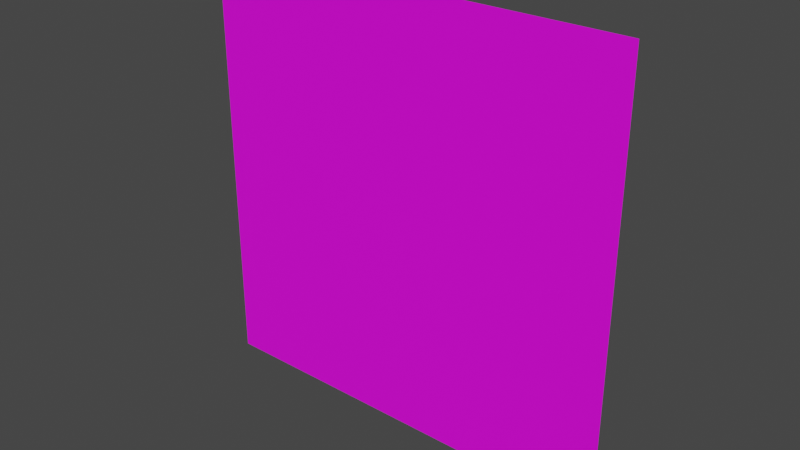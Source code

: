 # Source: CastlePlane.blend  (saved by Blender 3.3.6; exported with 4.5.12 LTS)
import bpy
from mathutils import Matrix  # noqa: F401  (used for matrix-valued properties, if any)

bpy.ops.wm.read_factory_settings(use_empty=True)
scene = bpy.context.scene
scene.name = 'Scene'

# ---- collections
col_collection = bpy.data.collections.new('Collection'); scene.collection.children.link(col_collection)

# ---- images (referenced by path relative to the original .blend; pixels are not part of the script)
import os
ASSET_DIR = os.environ.get("B2B_ASSET_DIR", "")  # directory of the original .blend (textures are referenced by path, not embedded)
HERE = os.path.dirname(os.path.abspath(__file__))  # packed textures are extracted next to this script under _unpacked/

def load_image(name, relpath, width, height, colorspace="sRGB"):
    """Load a texture the original file referenced (path relative to the .blend, or extracted next to this script)."""
    p = next((c for c in (os.path.join(HERE, relpath), os.path.join(ASSET_DIR, relpath)) if relpath and os.path.exists(c)), "")
    if p:
        img = bpy.data.images.load(p, check_existing=True)
        img.name = name
    else:  # same state as the original file: an image datablock whose file is absent (Cycles renders it pink)
        img = bpy.data.images.new(name, width, height)
        img.source = "FILE"
        img.filepath = "//" + (relpath or name)
    img.colorspace_settings.name = colorspace
    return img
img_castle_png = load_image('castle.png', 'castle.png', 1024, 1024, 'sRGB')

# ---- materials (node trees are filled in below, after node groups)
mat_material = bpy.data.materials.new('Material')
mat_material.alpha_threshold = 0.0
mat_material.use_transparent_shadow = False
mat_material.roughness = 0.5
mat_material.line_color = (0.0, 0.0, 0.0, 1.0)

# ---- material node trees
mat_material.use_nodes = True; mat_material.node_tree.nodes.clear()
_N = mat_material.node_tree.nodes; _L = mat_material.node_tree.links
n0 = _N.new('ShaderNodeOutputMaterial'); n0.name = 'Material Output'; n0.location = (300, 300)
n1 = _N.new('ShaderNodeBsdfPrincipled'); n1.name = 'Principled BSDF'; n1.location = (10, 300)
n1.distribution = 'GGX'
n1.subsurface_method = 'RANDOM_WALK_SKIN'
n1.inputs[3].default_value = 1.45
n1.inputs[27].default_value = (0.0, 0.0, 0.0, 1.0)
n1.inputs[28].default_value = 1.0
n2 = _N.new('ShaderNodeTexImage'); n2.name = 'Image Texture'; n2.location = (-280, 280)
n2.image = img_castle_png
_L.new(n1.outputs[0], n0.inputs[0])
_L.new(n2.outputs[0], n1.inputs[0])
n0.is_active_output = True

# ---- world
world_world = bpy.data.worlds.new('World'); scene.world = world_world
world_world.use_nodes = True; world_world.node_tree.nodes.clear()
_N = world_world.node_tree.nodes; _L = world_world.node_tree.links
n0 = _N.new('ShaderNodeOutputWorld'); n0.name = 'World Output'; n0.location = (300, 300)
n1 = _N.new('ShaderNodeBackground'); n1.name = 'Background'; n1.location = (10, 300)
n1.inputs[0].default_value = (0.05088, 0.05088, 0.05088, 1.0)
_L.new(n1.outputs[0], n0.inputs[0])
n0.is_active_output = True
world_world.color = (0.05088, 0.05088, 0.05088)
world_world.use_sun_shadow = False
world_world.sun_shadow_jitter_overblur = 0.0

# ---- meshes
me_plane = bpy.data.meshes.new('Plane')
me_plane.from_pydata([(-0.5, 0.0, -2.186e-08), (0.5, 0.0, -2.186e-08), (-0.5, 1.0, -2.186e-08), (0.5, 1.0, -2.186e-08), (-0.01358, 0.0, -2.186e-08), (-0.01243, 0.08063, -2.186e-08), (0.02326, 0.08063, -2.186e-08), (0.06421, 0.08011, -2.186e-08), (0.06511, 0.1189, -2.186e-08), (0.06177, 0.1564, -2.186e-08), (0.04508, 0.1666, -2.186e-08), (0.03173, 0.1713, -2.186e-08), (0.02596, 0.1716, -2.186e-08), (0.01248, 0.1692, -2.186e-08), (0.002207, 0.1657, -2.186e-08), (-0.004854, 0.1605, -2.186e-08), (-0.00678, 0.1598, -2.186e-08), (-0.01268, 0.1591, -2.186e-08), (-0.01448, 0.1574, -2.186e-08), (-0.01358, 0.08076, -2.186e-08), (0.06421, 0.0, -2.186e-08)], [], [(0, 4, 19, 18), (17, 16, 15, 14, 13, 12, 11, 10, 9, 8, 1, 3, 2, 0, 18), (1, 8, 7, 20), (20, 7, 6, 5, 19, 4)])
_uv = me_plane.uv_layers.new(name='UVMap')
_uv.uv.foreach_set('vector', [0.0, 0.0, 0.4864, 0.0, 0.4864, 0.08076, 0.4855, 0.1574, 0.4873, 0.1591, 0.4932, 0.1598, 0.4951, 0.1605, 0.5022, 0.1657, 0.5125, 0.1692, 0.526, 0.1716, 0.5317, 0.1713, 0.5451, 0.1666, 0.5618, 0.1564, 0.5651, 0.1189, 1.0, 0.0, 1.0, 1.0, 0.0, 1.0, 0.0, 0.0, 0.4855, 0.1574, 1.0, 0.0, 0.5651, 0.1189, 0.5642, 0.08011, 0.5642, 0.0, 0.5642, 0.0, 0.5642, 0.08011, 0.5233, 0.08063, 0.4876, 0.08063, 0.4864, 0.08076, 0.4864, 0.0])
me_plane.materials.append(mat_material)
me_plane.update()
me_plane_001 = bpy.data.meshes.new('Plane.001')
me_plane_001.from_pydata([(0.001605, -0.03845, 0.0), (0.03729, -0.03845, 0.0), (0.03999, 0.05257, 0.0), (0.02651, 0.05013, 0.0), (0.01624, 0.04666, 0.0), (0.009179, 0.0414, 0.0), (0.007253, 0.04076, 0.0), (0.001348, 0.03999, 0.0), (-0.0004493, 0.03832, 0.0), (0.0004493, -0.03832, 0.0)], [], [(8, 7, 6, 5, 4, 3, 2, 1, 0, 9)])
_uv = me_plane_001.uv_layers.new(name='UVMap')
_uv.uv.foreach_set('vector', [0.4855, 0.1574, 0.4873, 0.1591, 0.4932, 0.1598, 0.4951, 0.1605, 0.5022, 0.1657, 0.5125, 0.1692, 0.526, 0.1716, 0.5233, 0.08063, 0.4876, 0.08063, 0.4864, 0.08076])
me_plane_001.materials.append(mat_material)
me_plane_001.update()
me_plane_002 = bpy.data.meshes.new('Plane.002')
me_plane_002.from_pydata([(-0.03973, -0.03761, 0.0), (0.00122, -0.03813, 0.0), (0.002118, 0.0006418, 0.0), (-0.00122, 0.03813, 0.0), (-0.01791, 0.0484, 0.0), (-0.03126, 0.05302, 0.0), (-0.03704, 0.0534, 0.0)], [], [(1, 0, 6, 5, 4, 3, 2)])
_uv = me_plane_002.uv_layers.new(name='UVMap')
_uv.uv.foreach_set('vector', [0.5642, 0.08011, 0.5233, 0.08063, 0.526, 0.1716, 0.5317, 0.1713, 0.5451, 0.1666, 0.5618, 0.1564, 0.5651, 0.1189])
me_plane_002.materials.append(mat_material)
me_plane_002.update()

# ---- objects
ob_plane = bpy.data.objects.new('Plane', me_plane)
ob_doorl = bpy.data.objects.new('doorL', me_plane_001)
ob_doorr = bpy.data.objects.new('doorR', me_plane_002)

# ---- transforms, parenting, visibility, modifiers, constraints
ob_plane.location = (0.0, 0.0, 0.0)
ob_plane.rotation_euler = (1.571, -0.0, 0.0)
ob_doorl.location = (-0.01403, 1.665e-08, 0.1191)
ob_doorl.rotation_euler = (1.571, -0.0, 0.0)
ob_doorr.location = (0.06299, 1.669e-08, 0.1182)
ob_doorr.rotation_euler = (1.571, -0.0, 0.0)

# ---- collection membership
col_collection.objects.link(ob_plane)
col_collection.objects.link(ob_doorl)
col_collection.objects.link(ob_doorr)

# ---- scene / render settings (as saved in the file)
scene.frame_start = 1; scene.frame_end = 250; scene.frame_set(1)
scene.render.engine = 'BLENDER_EEVEE_NEXT'
scene.cycles.sampling_pattern = 'TABULATED_SOBOL'
scene.cycles.use_light_tree = False
scene.view_settings.view_transform = 'Filmic'
bpy.context.view_layer.update()

# ---- added for rendering (the .blend has no active camera and no usable light): camera, sun
cam_auto = bpy.data.cameras.new('AutoCamera')
cam_auto.lens = 50.0
cam_auto.sensor_width = 36.0
cam_auto.clip_end = 1000.0
ob_auto_camera = bpy.data.objects.new('AutoCamera', cam_auto)
scene.collection.objects.link(ob_auto_camera)
ob_auto_camera.location = (1.30847, -1.57016, 1.54677)
ob_auto_camera.rotation_euler = (1.09748, -7.21219e-08, 0.694738)
scene.camera = ob_auto_camera
light_auto_sun = bpy.data.lights.new('AutoSun', 'SUN')
light_auto_sun.energy = 3.0
light_auto_sun.angle = 0.0523599
ob_auto_sun = bpy.data.objects.new('AutoSun', light_auto_sun)
scene.collection.objects.link(ob_auto_sun)
ob_auto_sun.rotation_euler = (0.872665, 0.174533, 0.523599)
bpy.context.view_layer.update()

